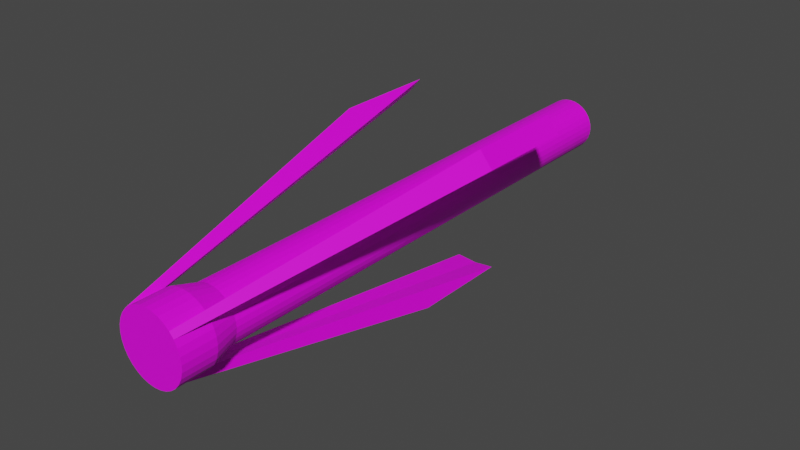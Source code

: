 # Source: hook_gun_hook.blend  (saved by Blender 3.1.7; exported with 4.5.12 LTS)
import bpy
from mathutils import Matrix  # noqa: F401  (used for matrix-valued properties, if any)

bpy.ops.wm.read_factory_settings(use_empty=True)
scene = bpy.context.scene
scene.name = 'Scene'

# ---- collections
col_collection = bpy.data.collections.new('Collection'); scene.collection.children.link(col_collection)

# ---- images (referenced by path relative to the original .blend; pixels are not part of the script)
import os
ASSET_DIR = os.environ.get("B2B_ASSET_DIR", "")  # directory of the original .blend (textures are referenced by path, not embedded)
HERE = os.path.dirname(os.path.abspath(__file__))  # packed textures are extracted next to this script under _unpacked/

def load_image(name, relpath, width, height, colorspace="sRGB"):
    """Load a texture the original file referenced (path relative to the .blend, or extracted next to this script)."""
    p = next((c for c in (os.path.join(HERE, relpath), os.path.join(ASSET_DIR, relpath)) if relpath and os.path.exists(c)), "")
    if p:
        img = bpy.data.images.load(p, check_existing=True)
        img.name = name
    else:  # same state as the original file: an image datablock whose file is absent (Cycles renders it pink)
        img = bpy.data.images.new(name, width, height)
        img.source = "FILE"
        img.filepath = "//" + (relpath or name)
    img.colorspace_settings.name = colorspace
    return img
img_material_001_base_color = load_image('Material.001 Base Color', 'hook gun hook colore.png', 1024, 1024, 'sRGB')

# ---- materials (node trees are filled in below, after node groups)
mat_material_001 = bpy.data.materials.new('Material.001')
mat_material_001.use_transparent_shadow = False

# ---- material node trees
mat_material_001.use_nodes = True; mat_material_001.node_tree.nodes.clear()
_N = mat_material_001.node_tree.nodes; _L = mat_material_001.node_tree.links
n0 = _N.new('ShaderNodeBsdfPrincipled'); n0.name = 'Principled BSDF'; n0.location = (10, 300)
n0.distribution = 'GGX'
n0.subsurface_method = 'RANDOM_WALK_SKIN'
n0.inputs[3].default_value = 1.45
n0.inputs[27].default_value = (0.0, 0.0, 0.0, 1.0)
n0.inputs[28].default_value = 1.0
n1 = _N.new('ShaderNodeOutputMaterial'); n1.name = 'Material Output'; n1.location = (300, 300)
n2 = _N.new('ShaderNodeTexImage'); n2.name = 'Image Texture'; n2.location = (-280, 275)
n2.image = img_material_001_base_color
_L.new(n0.outputs[0], n1.inputs[0])
_L.new(n2.outputs[0], n0.inputs[0])
n1.is_active_output = True

# ---- world
world_world = bpy.data.worlds.new('World'); scene.world = world_world
world_world.use_nodes = True; world_world.node_tree.nodes.clear()
_N = world_world.node_tree.nodes; _L = world_world.node_tree.links
n0 = _N.new('ShaderNodeOutputWorld'); n0.name = 'World Output'; n0.location = (300, 300)
n1 = _N.new('ShaderNodeBackground'); n1.name = 'Background'; n1.location = (10, 300)
n1.inputs[0].default_value = (0.05088, 0.05088, 0.05088, 1.0)
_L.new(n1.outputs[0], n0.inputs[0])
n0.is_active_output = True
world_world.color = (0.05088, 0.05088, 0.05088)
world_world.use_sun_shadow = False
world_world.sun_shadow_jitter_overblur = 0.0

# ---- meshes
me_cylinder_002 = bpy.data.meshes.new('Cylinder.002')
me_cylinder_002.from_pydata([(0.0, 1.0, -1.0), (0.1951, 0.9808, -1.0), (0.3827, 0.9239, -1.0), (0.5556, 0.8315, -1.0), (0.7071, 0.7071, -1.0), (0.8315, 0.5556, -1.0), (0.9239, 0.3827, -1.0), (0.9808, 0.1951, -1.0), (1.0, -4.371e-08, -1.0), (0.9808, -0.1951, -1.0), (0.9239, -0.3827, -1.0), (0.8315, -0.5556, -1.0), (0.7071, -0.7071, -1.0), (0.5556, -0.8315, -1.0), (0.3827, -0.9239, -1.0), (0.1951, -0.9808, -1.0), (-8.742e-08, -1.0, -1.0), (-0.1951, -0.9808, -1.0), (-0.3827, -0.9239, -1.0), (-0.5556, -0.8315, -1.0), (-0.7071, -0.7071, -1.0), (-0.8315, -0.5556, -1.0), (-0.9239, -0.3827, -1.0), (-0.9808, -0.1951, -1.0), (-1.0, 1.192e-08, -1.0), (-0.9808, 0.1951, -1.0), (-0.9239, 0.3827, -1.0), (-0.8315, 0.5556, -1.0), (-0.7071, 0.7071, -1.0), (-0.5556, 0.8315, -1.0), (-0.3827, 0.9239, -1.0), (-0.1951, 0.9808, -1.0), (-1.681e-09, 1.031, 0.9004), (0.2012, 1.011, 0.9004), (0.3946, 0.9527, 0.9004), (0.5729, 0.8574, 0.9004), (0.7291, 0.7291, 0.9004), (0.8574, 0.5729, 0.9004), (0.9527, 0.3946, 0.9004), (1.011, 0.2012, 0.9004), (1.031, -3.855e-08, 0.9004), (1.011, -0.2012, 0.9004), (0.9527, -0.3946, 0.9004), (0.8574, -0.5729, 0.9004), (0.7291, -0.7291, 0.9004), (0.5729, -0.8574, 0.9004), (0.3946, -0.9527, 0.9004), (0.2012, -1.011, 0.9004), (-9.183e-08, -1.031, 0.9004), (-0.2012, -1.011, 0.9004), (-0.3946, -0.9527, 0.9004), (-0.5729, -0.8574, 0.9004), (-0.7291, -0.7291, 0.9004), (-0.8574, -0.5729, 0.9004), (-0.9527, -0.3946, 0.9004), (-1.011, -0.2012, 0.9004), (-1.031, 1.882e-08, 0.9004), (-1.011, 0.2012, 0.9004), (-0.9527, 0.3946, 0.9004), (-0.8574, 0.5729, 0.9004), (-0.7291, 0.7291, 0.9004), (-0.5729, 0.8574, 0.9004), (-0.3946, 0.9527, 0.9004), (-0.2012, 1.011, 0.9004), (0.2546, 1.28, 1.123), (-7.372e-07, 1.305, 1.123), (-7.372e-07, 1.305, 0.9952), (0.4994, 1.206, 1.123), (0.725, 1.085, 1.123), (0.9228, 0.9228, 1.123), (1.085, 0.725, 1.123), (1.206, 0.4994, 1.123), (1.28, 0.2546, 1.123), (1.305, -1.812e-05, 1.123), (1.28, -0.2546, 1.123), (1.206, -0.4994, 1.123), (1.085, -0.7251, 1.123), (0.9228, -0.9228, 1.123), (0.725, -1.085, 1.123), (0.4994, -1.206, 1.123), (0.2546, -1.28, 1.123), (-8.513e-07, -1.305, 1.123), (-0.2546, -1.28, 1.123), (-0.4994, -1.206, 1.123), (-0.725, -1.085, 1.123), (-0.9228, -0.9228, 1.123), (-1.085, -0.7251, 1.123), (-1.206, -0.4994, 1.123), (-1.28, -0.2546, 1.123), (-1.305, -1.804e-05, 1.123), (-1.28, 0.2546, 1.123), (-1.206, 0.4994, 1.123), (-1.085, 0.725, 1.123), (-0.9228, 0.9228, 1.123), (-0.725, 1.085, 1.123), (-0.4994, 1.206, 1.123), (-0.2546, 1.28, 1.123), (0.2546, 1.28, 0.9952), (0.4994, 1.206, 0.9952), (0.725, 1.085, 0.9952), (0.9228, 0.9228, 0.9952), (1.085, 0.725, 0.9952), (1.206, 0.4994, 0.9952), (1.28, 0.2546, 0.9952), (1.305, -1.812e-05, 0.9952), (1.28, -0.2546, 0.9952), (1.206, -0.4994, 0.9952), (1.085, -0.7251, 0.9952), (0.9228, -0.9228, 0.9952), (0.725, -1.085, 0.9952), (0.4994, -1.206, 0.9952), (0.2546, -1.28, 0.9952), (-8.513e-07, -1.305, 0.9952), (-0.2546, -1.28, 0.9952), (-0.4994, -1.206, 0.9952), (-0.725, -1.085, 0.9952), (-0.9228, -0.9228, 0.9952), (-1.085, -0.7251, 0.9952), (-1.206, -0.4994, 0.9952), (-1.28, -0.2546, 0.9952), (-1.305, -1.804e-05, 0.9952), (-1.28, 0.2546, 0.9952), (-1.206, 0.4994, 0.9952), (-1.085, 0.725, 0.9952), (-0.9228, 0.9228, 0.9952), (-0.725, 1.085, 0.9952), (-0.4994, 1.206, 0.9952), (-0.2546, 1.28, 0.9952), (3.261, 2.342, -0.0002325), (2.773, 2.936, -0.0002325), (-1.022e-06, -3.759, -0.0002325), (0.7651, -3.683, -0.0002325), (-0.7651, -3.683, -0.0002325), (-2.773, 2.936, -0.0002325), (-3.261, 2.342, -0.0002325), (2.773, 2.936, -0.385), (3.261, 2.342, -0.385), (0.7651, -3.683, -0.385), (-1.022e-06, -3.759, -0.385), (-0.7651, -3.683, -0.385), (-3.261, 2.342, -0.385), (-2.773, 2.936, -0.385)], [], [(47, 46, 110, 111), (34, 33, 97, 98), (61, 60, 124, 125), (48, 47, 111, 112), (35, 34, 98, 99), (62, 61, 125, 126), (49, 48, 112, 113), (36, 35, 99, 100), (63, 62, 126, 127), (50, 49, 113, 114), (37, 36, 100, 101), (32, 63, 127, 66), (51, 50, 114, 115), (38, 37, 101, 102), (52, 51, 115, 116), (39, 38, 102, 103), (53, 52, 116, 117), (40, 39, 103, 104), (54, 53, 117, 118), (41, 40, 104, 105), (55, 54, 118, 119), (42, 41, 105, 106), (56, 55, 119, 120), (43, 42, 106, 107), (57, 56, 120, 121), (44, 43, 107, 108), (58, 57, 121, 122), (45, 44, 108, 109), (59, 58, 122, 123), (46, 45, 109, 110), (33, 32, 66, 97), (60, 59, 123, 124), (0, 1, 2, 3, 4, 5, 6, 7, 8, 9, 10, 11, 12, 13, 14, 15, 16, 17, 18, 19, 20, 21, 22, 23, 24, 25, 26, 27, 28, 29, 30, 31), (31, 63, 32, 0), (30, 62, 63, 31), (29, 61, 62, 30), (28, 60, 61, 29), (27, 59, 60, 28), (26, 58, 59, 27), (25, 57, 58, 26), (24, 56, 57, 25), (23, 55, 56, 24), (22, 54, 55, 23), (21, 53, 54, 22), (20, 52, 53, 21), (19, 51, 52, 20), (18, 50, 51, 19), (17, 49, 50, 18), (16, 48, 49, 17), (15, 47, 48, 16), (14, 46, 47, 15), (13, 45, 46, 14), (12, 44, 45, 13), (11, 43, 44, 12), (10, 42, 43, 11), (9, 41, 42, 10), (8, 40, 41, 9), (7, 39, 40, 8), (6, 38, 39, 7), (5, 37, 38, 6), (4, 36, 37, 5), (3, 35, 36, 4), (2, 34, 35, 3), (1, 33, 34, 2), (0, 32, 33, 1), (66, 65, 64, 97), (97, 64, 67, 98), (98, 67, 68, 99), (99, 68, 69, 100), (92, 93, 133, 134), (101, 70, 71, 102), (102, 71, 72, 103), (103, 72, 73, 104), (104, 73, 74, 105), (105, 74, 75, 106), (106, 75, 76, 107), (107, 76, 77, 108), (108, 77, 78, 109), (109, 78, 79, 110), (110, 79, 80, 111), (113, 112, 138, 139), (69, 70, 128, 129), (113, 82, 83, 114), (114, 83, 84, 115), (115, 84, 85, 116), (116, 85, 86, 117), (117, 86, 87, 118), (118, 87, 88, 119), (119, 88, 89, 120), (120, 89, 90, 121), (121, 90, 91, 122), (122, 91, 92, 123), (82, 113, 139, 132), (124, 93, 94, 125), (125, 94, 95, 126), (64, 65, 96, 95, 94, 93, 92, 91, 90, 89, 88, 87, 86, 85, 84, 83, 82, 81, 80, 79, 78, 77, 76, 75, 74, 73, 72, 71, 70, 69, 68, 67), (126, 95, 96, 127), (127, 96, 65, 66), (135, 129, 128, 136), (137, 131, 130, 138), (138, 130, 132, 139), (140, 134, 133, 141), (112, 111, 137, 138), (100, 69, 129, 135), (123, 92, 134, 140), (70, 101, 136, 128), (93, 124, 141, 133), (80, 81, 130, 131), (124, 123, 140, 141), (101, 100, 135, 136), (81, 82, 132, 130), (111, 80, 131, 137)])
_uv = me_cylinder_002.uv_layers.new(name='UVMap')
_uv.uv.foreach_set('vector', [0.5312, 0.9755, 0.5625, 0.9755, 0.5625, 0.9755, 0.5312, 0.9755, 0.9375, 0.9755, 0.9688, 0.9755, 0.9688, 0.9755, 0.9375, 0.9755, 0.09375, 0.9755, 0.125, 0.9755, 0.125, 0.9755, 0.09375, 0.9755, 0.5, 0.9755, 0.5312, 0.9755, 0.5312, 0.9755, 0.5, 0.9755, 0.9062, 0.9755, 0.9375, 0.9755, 0.9375, 0.9755, 0.9062, 0.9755, 0.0625, 0.9755, 0.09375, 0.9755, 0.09375, 0.9755, 0.0625, 0.9755, 0.4688, 0.9755, 0.5, 0.9755, 0.5, 0.9755, 0.4688, 0.9755, 0.875, 0.9755, 0.9062, 0.9755, 0.9062, 0.9755, 0.875, 0.9755, 0.03125, 0.9755, 0.0625, 0.9755, 0.0625, 0.9755, 0.03125, 0.9755, 0.4375, 0.9755, 0.4688, 0.9755, 0.4688, 0.9755, 0.4375, 0.9755, 0.8438, 0.9755, 0.875, 0.9755, 0.875, 0.9755, 0.8438, 0.9755, 0.0, 0.9755, 0.03125, 0.9755, 0.03125, 0.9755, 0.0, 0.9755, 0.4062, 0.9755, 0.4375, 0.9755, 0.4375, 0.9755, 0.4062, 0.9755, 0.8125, 0.9755, 0.8438, 0.9755, 0.8438, 0.9755, 0.8125, 0.9755, 0.375, 0.9755, 0.4062, 0.9755, 0.4062, 0.9755, 0.375, 0.9755, 0.7812, 0.9755, 0.8125, 0.9755, 0.8125, 0.9755, 0.7812, 0.9755, 0.3438, 0.9755, 0.375, 0.9755, 0.375, 0.9755, 0.3438, 0.9755, 0.75, 0.9755, 0.7812, 0.9755, 0.7812, 0.9755, 0.75, 0.9755, 0.3125, 0.9755, 0.3438, 0.9755, 0.3438, 0.9755, 0.3125, 0.9755, 0.7188, 0.9755, 0.75, 0.9755, 0.75, 0.9755, 0.7188, 0.9755, 0.2812, 0.9755, 0.3125, 0.9755, 0.3125, 0.9755, 0.2812, 0.9755, 0.6875, 0.9755, 0.7188, 0.9755, 0.7188, 0.9755, 0.6875, 0.9755, 0.25, 0.9755, 0.2812, 0.9755, 0.2812, 0.9755, 0.25, 0.9755, 0.6562, 0.9755, 0.6875, 0.9755, 0.6875, 0.9755, 0.6562, 0.9755, 0.2188, 0.9755, 0.25, 0.9755, 0.25, 0.9755, 0.2188, 0.9755, 0.625, 0.9755, 0.6562, 0.9755, 0.6562, 0.9755, 0.625, 0.9755, 0.1875, 0.9755, 0.2188, 0.9755, 0.2188, 0.9755, 0.1875, 0.9755, 0.5938, 0.9755, 0.625, 0.9755, 0.625, 0.9755, 0.5938, 0.9755, 0.1562, 0.9755, 0.1875, 0.9755, 0.1875, 0.9755, 0.1562, 0.9755, 0.5625, 0.9755, 0.5938, 0.9755, 0.5938, 0.9755, 0.5625, 0.9755, 0.9688, 0.9755, 1.0, 0.9755, 1.0, 0.9755, 0.9688, 0.9755, 0.125, 0.9755, 0.1562, 0.9755, 0.1562, 0.9755, 0.125, 0.9755, 0.75, 0.49, 0.7968, 0.4854, 0.8418, 0.4717, 0.8833, 0.4496, 0.9197, 0.4197, 0.9496, 0.3833, 0.9717, 0.3418, 0.9854, 0.2968, 0.99, 0.25, 0.9854, 0.2032, 0.9717, 0.1582, 0.9496, 0.1167, 0.9197, 0.08029, 0.8833, 0.05045, 0.8418, 0.02827, 0.7968, 0.01461, 0.75, 0.01, 0.7032, 0.01461, 0.6582, 0.02827, 0.6167, 0.05045, 0.5803, 0.08029, 0.5504, 0.1167, 0.5283, 0.1582, 0.5146, 0.2032, 0.51, 0.25, 0.5146, 0.2968, 0.5283, 0.3418, 0.5504, 0.3833, 0.5803, 0.4197, 0.6167, 0.4496, 0.6582, 0.4717, 0.7032, 0.4854, 0.03125, 0.5, 0.03125, 0.9755, 0.0, 0.9755, 0.0, 0.5, 0.0625, 0.5, 0.0625, 0.9755, 0.03125, 0.9755, 0.03125, 0.5, 0.09375, 0.5, 0.09375, 0.9755, 0.0625, 0.9755, 0.0625, 0.5, 0.125, 0.5, 0.125, 0.9755, 0.09375, 0.9755, 0.09375, 0.5, 0.1562, 0.5, 0.1562, 0.9755, 0.125, 0.9755, 0.125, 0.5, 0.1875, 0.5, 0.1875, 0.9755, 0.1562, 0.9755, 0.1562, 0.5, 0.2188, 0.5, 0.2188, 0.9755, 0.1875, 0.9755, 0.1875, 0.5, 0.25, 0.5, 0.25, 0.9755, 0.2188, 0.9755, 0.2188, 0.5, 0.2812, 0.5, 0.2812, 0.9755, 0.25, 0.9755, 0.25, 0.5, 0.3125, 0.5, 0.3125, 0.9755, 0.2812, 0.9755, 0.2812, 0.5, 0.3438, 0.5, 0.3438, 0.9755, 0.3125, 0.9755, 0.3125, 0.5, 0.375, 0.5, 0.375, 0.9755, 0.3438, 0.9755, 0.3438, 0.5, 0.4062, 0.5, 0.4062, 0.9755, 0.375, 0.9755, 0.375, 0.5, 0.4375, 0.5, 0.4375, 0.9755, 0.4062, 0.9755, 0.4062, 0.5, 0.4688, 0.5, 0.4688, 0.9755, 0.4375, 0.9755, 0.4375, 0.5, 0.5, 0.5, 0.5, 0.9755, 0.4688, 0.9755, 0.4688, 0.5, 0.5312, 0.5, 0.5312, 0.9755, 0.5, 0.9755, 0.5, 0.5, 0.5625, 0.5, 0.5625, 0.9755, 0.5312, 0.9755, 0.5312, 0.5, 0.5938, 0.5, 0.5938, 0.9755, 0.5625, 0.9755, 0.5625, 0.5, 0.625, 0.5, 0.625, 0.9755, 0.5938, 0.9755, 0.5938, 0.5, 0.6562, 0.5, 0.6562, 0.9755, 0.625, 0.9755, 0.625, 0.5, 0.6875, 0.5, 0.6875, 0.9755, 0.6562, 0.9755, 0.6562, 0.5, 0.7188, 0.5, 0.7188, 0.9755, 0.6875, 0.9755, 0.6875, 0.5, 0.75, 0.5, 0.75, 0.9755, 0.7188, 0.9755, 0.7188, 0.5, 0.7812, 0.5, 0.7812, 0.9755, 0.75, 0.9755, 0.75, 0.5, 0.8125, 0.5, 0.8125, 0.9755, 0.7812, 0.9755, 0.7812, 0.5, 0.8438, 0.5, 0.8438, 0.9755, 0.8125, 0.9755, 0.8125, 0.5, 0.875, 0.5, 0.875, 0.9755, 0.8438, 0.9755, 0.8438, 0.5, 0.9062, 0.5, 0.9062, 0.9755, 0.875, 0.9755, 0.875, 0.5, 0.9375, 0.5, 0.9375, 0.9755, 0.9062, 0.9755, 0.9062, 0.5, 0.9688, 0.5, 0.9688, 0.9755, 0.9375, 0.9755, 0.9375, 0.5, 1.0, 0.5, 1.0, 0.9755, 0.9688, 0.9755, 0.9688, 0.5, 1.0, 0.9755, 1.0, 1.0, 0.9688, 1.0, 0.9688, 0.9755, 0.9688, 0.9755, 0.9688, 1.0, 0.9375, 1.0, 0.9375, 0.9755, 0.9375, 0.9755, 0.9375, 1.0, 0.9062, 1.0, 0.9062, 0.9755, 0.9062, 0.9755, 0.9062, 1.0, 0.875, 1.0, 0.875, 0.9755, 0.05045, 0.3833, 0.08029, 0.4197, 0.08029, 0.4197, 0.05045, 0.3833, 0.8438, 0.9755, 0.8438, 1.0, 0.8125, 1.0, 0.8125, 0.9755, 0.8125, 0.9755, 0.8125, 1.0, 0.7812, 1.0, 0.7812, 0.9755, 0.7812, 0.9755, 0.7812, 1.0, 0.75, 1.0, 0.75, 0.9755, 0.75, 0.9755, 0.75, 1.0, 0.7188, 1.0, 0.7188, 0.9755, 0.7188, 0.9755, 0.7188, 1.0, 0.6875, 1.0, 0.6875, 0.9755, 0.6875, 0.9755, 0.6875, 1.0, 0.6562, 1.0, 0.6562, 0.9755, 0.6562, 0.9755, 0.6562, 1.0, 0.625, 1.0, 0.625, 0.9755, 0.625, 0.9755, 0.625, 1.0, 0.5938, 1.0, 0.5938, 0.9755, 0.5938, 0.9755, 0.5938, 1.0, 0.5625, 1.0, 0.5625, 0.9755, 0.5625, 0.9755, 0.5625, 1.0, 0.5312, 1.0, 0.5312, 0.9755, 0.4688, 0.9755, 0.5, 0.9755, 0.5, 0.9755, 0.4688, 0.9755, 0.4197, 0.4197, 0.4496, 0.3833, 0.4496, 0.3833, 0.4197, 0.4197, 0.4688, 0.9755, 0.4688, 1.0, 0.4375, 1.0, 0.4375, 0.9755, 0.4375, 0.9755, 0.4375, 1.0, 0.4062, 1.0, 0.4062, 0.9755, 0.4062, 0.9755, 0.4062, 1.0, 0.375, 1.0, 0.375, 0.9755, 0.375, 0.9755, 0.375, 1.0, 0.3438, 1.0, 0.3438, 0.9755, 0.3438, 0.9755, 0.3438, 1.0, 0.3125, 1.0, 0.3125, 0.9755, 0.3125, 0.9755, 0.3125, 1.0, 0.2812, 1.0, 0.2812, 0.9755, 0.2812, 0.9755, 0.2812, 1.0, 0.25, 1.0, 0.25, 0.9755, 0.25, 0.9755, 0.25, 1.0, 0.2188, 1.0, 0.2188, 0.9755, 0.2188, 0.9755, 0.2188, 1.0, 0.1875, 1.0, 0.1875, 0.9755, 0.1875, 0.9755, 0.1875, 1.0, 0.1562, 1.0, 0.1562, 0.9755, 0.4688, 1.0, 0.4688, 0.9755, 0.4688, 0.9755, 0.4688, 1.0, 0.125, 0.9755, 0.125, 1.0, 0.09375, 1.0, 0.09375, 0.9755, 0.09375, 0.9755, 0.09375, 1.0, 0.0625, 1.0, 0.0625, 0.9755, 0.2968, 0.4854, 0.25, 0.49, 0.2032, 0.4854, 0.1582, 0.4717, 0.1167, 0.4496, 0.08029, 0.4197, 0.05045, 0.3833, 0.02827, 0.3418, 0.01461, 0.2968, 0.01, 0.25, 0.01461, 0.2032, 0.02827, 0.1582, 0.05045, 0.1167, 0.08029, 0.08029, 0.1167, 0.05045, 0.1582, 0.02827, 0.2032, 0.01461, 0.25, 0.01, 0.2968, 0.01461, 0.3418, 0.02827, 0.3833, 0.05045, 0.4197, 0.08029, 0.4496, 0.1167, 0.4717, 0.1582, 0.4854, 0.2032, 0.49, 0.25, 0.4854, 0.2968, 0.4717, 0.3418, 0.4496, 0.3833, 0.4197, 0.4197, 0.3833, 0.4496, 0.3418, 0.4717, 0.0625, 0.9755, 0.0625, 1.0, 0.03125, 1.0, 0.03125, 0.9755, 0.03125, 0.9755, 0.03125, 1.0, 0.0, 1.0, 0.0, 0.9755, 0.875, 0.9755, 0.875, 1.0, 0.8438, 1.0, 0.8438, 0.9755, 0.5312, 0.9755, 0.5312, 1.0, 0.5, 1.0, 0.5, 0.9755, 0.5, 0.9755, 0.5, 1.0, 0.4688, 1.0, 0.4688, 0.9755, 0.1562, 0.9755, 0.1562, 1.0, 0.125, 1.0, 0.125, 0.9755, 0.5, 0.9755, 0.5312, 0.9755, 0.5312, 0.9755, 0.5, 0.9755, 0.875, 0.9755, 0.875, 1.0, 0.875, 1.0, 0.875, 0.9755, 0.1562, 0.9755, 0.1562, 1.0, 0.1562, 1.0, 0.1562, 0.9755, 0.8438, 1.0, 0.8438, 0.9755, 0.8438, 0.9755, 0.8438, 1.0, 0.125, 1.0, 0.125, 0.9755, 0.125, 0.9755, 0.125, 1.0, 0.2968, 0.01461, 0.25, 0.01, 0.25, 0.01, 0.2968, 0.01461, 0.125, 0.9755, 0.1562, 0.9755, 0.1562, 0.9755, 0.125, 0.9755, 0.8438, 0.9755, 0.875, 0.9755, 0.875, 0.9755, 0.8438, 0.9755, 0.25, 0.01, 0.2032, 0.01461, 0.2032, 0.01461, 0.25, 0.01, 0.5312, 0.9755, 0.5312, 1.0, 0.5312, 1.0, 0.5312, 0.9755])
me_cylinder_002.materials.append(mat_material_001)
me_cylinder_002.use_remesh_fix_poles = True
me_cylinder_002.use_remesh_preserve_attributes = False
me_cylinder_002.update()

# ---- objects
ob_cylinder_002 = bpy.data.objects.new('Cylinder.002', me_cylinder_002)

# ---- transforms, parenting, visibility, modifiers, constraints
ob_cylinder_002.location = (0.0, 0.0, 0.0)
ob_cylinder_002.rotation_euler = (1.571, 0.0, 0.0)
ob_cylinder_002.scale = (0.1, 0.1, 1.0)

# ---- collection membership
col_collection.objects.link(ob_cylinder_002)

# ---- scene / render settings (as saved in the file)
scene.frame_start = 1; scene.frame_end = 250; scene.frame_set(1)
scene.render.engine = 'BLENDER_EEVEE_NEXT'
scene.cycles.sampling_pattern = 'TABULATED_SOBOL'
scene.cycles.use_light_tree = False
scene.view_settings.view_transform = 'Filmic'
bpy.context.view_layer.update()

# ---- added for rendering (the .blend has no active camera and no usable light): camera, sun
cam_auto = bpy.data.cameras.new('AutoCamera')
cam_auto.lens = 50.0
cam_auto.sensor_width = 36.0
cam_auto.clip_end = 1000.0
ob_auto_camera = bpy.data.objects.new('AutoCamera', cam_auto)
scene.collection.objects.link(ob_auto_camera)
ob_auto_camera.location = (2.14641, -2.63732, 1.676)
ob_auto_camera.rotation_euler = (1.09748, -7.21219e-08, 0.694738)
scene.camera = ob_auto_camera
light_auto_sun = bpy.data.lights.new('AutoSun', 'SUN')
light_auto_sun.energy = 3.0
light_auto_sun.angle = 0.0523599
ob_auto_sun = bpy.data.objects.new('AutoSun', light_auto_sun)
scene.collection.objects.link(ob_auto_sun)
ob_auto_sun.rotation_euler = (0.872665, 0.174533, 0.523599)
bpy.context.view_layer.update()
